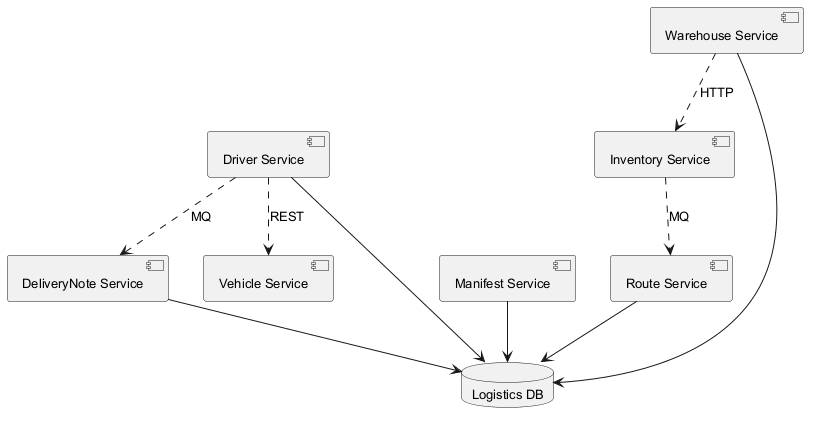

The diagram above was rendered by PlantUML. Its source (embedded in the PNG):
@startuml
skinparam backgroundColor #FFFFFF
skinparam classBackgroundColor #F3E5F5
skinparam classBorderColor #6A1B9A
skinparam defaultFontSize 13
component "Route Service" as C_RouteService
component "Driver Service" as C_DriverService
component "Inventory Service" as C_InventoryService
component "DeliveryNote Service" as C_DeliveryNoteService
component "Vehicle Service" as C_VehicleService
component "Manifest Service" as C_ManifestService
component "Warehouse Service" as C_WarehouseService
database "Logistics DB" as DB_logistics
C_RouteService --> DB_logistics
C_DriverService --> DB_logistics
C_DeliveryNoteService --> DB_logistics
C_ManifestService --> DB_logistics
C_WarehouseService --> DB_logistics
C_DriverService ..> C_VehicleService : REST
C_InventoryService ..> C_RouteService : MQ
C_WarehouseService ..> C_InventoryService : HTTP
C_DriverService ..> C_DeliveryNoteService : MQ
@enduml